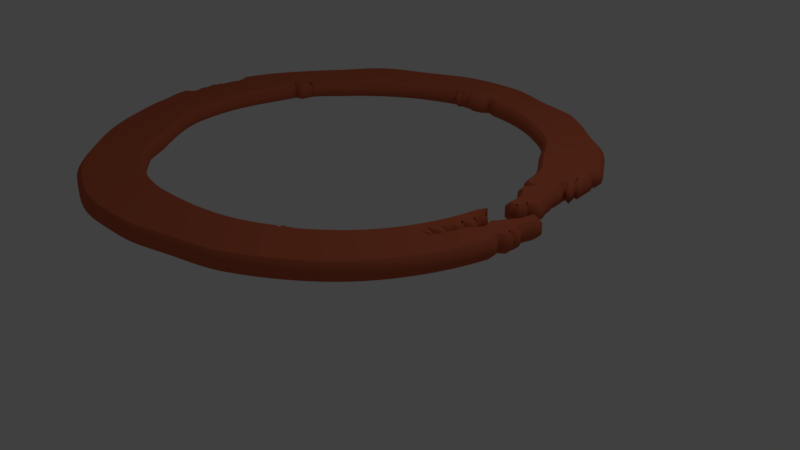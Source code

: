 # Source: brush_circle_3d.blend  (saved by Blender 2.78.0; exported with 4.5.12 LTS)
import bpy
from mathutils import Matrix  # noqa: F401  (used for matrix-valued properties, if any)

bpy.ops.wm.read_factory_settings(use_empty=True)
scene = bpy.context.scene
scene.name = 'Scene'

# ---- collections
col_collection_1 = bpy.data.collections.new('Collection 1'); scene.collection.children.link(col_collection_1)

# ---- materials (node trees are filled in below, after node groups)
mat_svgmat_016 = bpy.data.materials.new('SVGMat.016')
mat_svgmat_016.alpha_threshold = 0.0
mat_svgmat_016.use_transparent_shadow = False
mat_svgmat_016.diffuse_color = (0.5711, 0.1301, 0.06125, 1.0)
mat_svgmat_016.roughness = 0.5

# ---- material node trees

# ---- world
world_world = bpy.data.worlds.new('World'); scene.world = world_world
world_world.color = (0.05088, 0.05088, 0.05088)
world_world.use_sun_shadow = False
world_world.sun_shadow_jitter_overblur = 0.0
world_world.cycles.sampling_method = 'MANUAL'

# ---- cameras
cam_camera = bpy.data.cameras.new('Camera')
cam_camera.clip_end = 100.0
cam_camera.lens = 35.0
cam_camera.sensor_width = 32.0
cam_camera.sensor_height = 18.0
cam_camera.ortho_scale = 7.314
cam_camera.dof.focus_distance = 0.0
cam_camera.dof.aperture_fstop = 128.0

# ---- lights
light_lamp = bpy.data.lights.new('Lamp', 'POINT')
light_lamp.transmission_factor = 0.0
light_lamp.cutoff_distance = 30.0
light_lamp.energy = 100.0
light_lamp.shadow_buffer_clip_start = 1.001
light_lamp.shadow_soft_size = 0.1
light_lamp.shadow_maximum_resolution = 0.006
light_lamp.use_absolute_resolution = True

# ---- curves / text
cu_curve_012 = bpy.data.curves.new('Curve.012', 'CURVE')
cu_curve_012.dimensions = '2D'
_sp = cu_curve_012.splines.new('BEZIER'); _sp.bezier_points.add(125)
_sp.bezier_points.foreach_set('co', [0.03147, 0.005264, 0.0, 0.0326, 0.007392, 0.0, 0.03051, 0.007956, 0.0, 0.03007, 0.008608, 0.0, 0.0281, 0.01491, 0.0, 0.02382, 0.02108, 0.0, 0.0183, 0.02904, 0.0, 0.01042, 0.03462, 0.0, -0.007428, 0.04072, 0.0, -0.007428, 0.04126, 0.0, -0.009462, 0.04171, 0.0, -0.01146, 0.04036, 0.0, -0.0127, 0.04013, 0.0, -0.01396, 0.04005, 0.0, -0.01526, 0.04064, 0.0, -0.0165, 0.04039, 0.0, -0.01782, 0.04058, 0.0, -0.01833, 0.0398, 0.0, -0.01914, 0.04069, 0.0, -0.02877, 0.03725, 0.0, -0.03733, 0.03188, 0.0, -0.04454, 0.02486, 0.0, -0.05097, 0.0169, 0.0, -0.05092, 0.01615, 0.0, -0.05098, 0.01548, 0.0, -0.05118, 0.01416, 0.0, -0.05321, 0.01362, 0.0, -0.05332, 0.01226, 0.0, -0.05605, -0.003057, 0.0, -0.05497, -0.01344, 0.0, -0.04433, -0.03086, 0.0, -0.03796, -0.03897, 0.0, -0.02917, -0.04462, 0.0, -0.008619, -0.04657, 0.0, 0.01112, -0.04064, 0.0, 0.01202, -0.04018, 0.0, 0.01277, -0.04027, 0.0, 0.01284, -0.03932, 0.0, 0.01414, -0.03891, 0.0, 0.01539, -0.03831, 0.0, 0.01911, -0.0352, 0.0, 0.0322, -0.009278, 0.0, 0.03376, -0.01055, 0.0, 0.03418, -0.009857, 0.0, 0.03393, -0.01218, 0.0, 0.03541, -0.01415, 0.0, 0.03353, -0.0149, 0.0, 0.03452, -0.01637, 0.0, 0.03316, -0.01741, 0.0, 0.03251, -0.01881, 0.0, 0.03369, -0.02012, 0.0, 0.03274, -0.02069, 0.0, 0.03142, -0.02115, 0.0, 0.03308, -0.02237, 0.0, 0.03125, -0.02291, 0.0, 0.03344, -0.02314, 0.0, 0.03598, -0.01597, 0.0, 0.03722, -0.01463, 0.0, 0.03778, -0.01311, 0.0, 0.03725, -0.0114, 0.0, 0.03714, -0.01063, 0.0, 0.03774, -0.01009, 0.0, 0.04007, -0.006014, 0.0, 0.04063, -0.003488, 0.0, 0.04033, -0.003285, 0.0, 0.04097, -0.003322, 0.0, 0.0423, -0.004326, 0.0, 0.04149, -0.009072, 0.0, 0.04238, -0.01069, 0.0, 0.04181, -0.01154, 0.0, 0.04238, -0.01252, 0.0, 0.04092, -0.01432, 0.0, 0.04163, -0.01665, 0.0, 0.03281, -0.0369, 0.0, 0.01406, -0.05244, 0.0, 0.002033, -0.05631, 0.0, -0.01046, -0.05909, 0.0, -0.02344, -0.05867, 0.0, -0.03558, -0.0543, 0.0, -0.04994, -0.04288, 0.0, -0.06053, -0.02824, 0.0, -0.06439, -0.01998, 0.0, -0.06749, -0.01121, 0.0, -0.06574, -0.008717, 0.0, -0.06662, -0.006508, 0.0, -0.06655, -0.005943, 0.0, -0.06642, -0.005379, 0.0, -0.06657, -0.00425, 0.0, -0.06718, -0.003122, 0.0, -0.06655, -0.001993, 0.0, -0.06648, -0.0008642, 0.0, -0.06593, -0.0003394, 0.0, -0.06607, 0.000225, 0.0, -0.06584, 0.002482, 0.0, -0.06527, 0.004686, 0.0, -0.06598, 0.005358, 0.0, -0.06594, 0.005922, 0.0, -0.06686, 0.007271, 0.0, -0.05491, 0.02968, 0.0, -0.04715, 0.04017, 0.0, -0.0354, 0.04597, 0.0, -0.02347, 0.05111, 0.0, -0.01056, 0.05203, 0.0, 0.001643, 0.04872, 0.0, 0.01354, 0.04516, 0.0, 0.02162, 0.03894, 0.0, 0.03052, 0.03178, 0.0, 0.03618, 0.02309, 0.0, 0.0356, 0.02044, 0.0, 0.03609, 0.01965, 0.0, 0.03665, 0.0189, 0.0, 0.03698, 0.01608, 0.0, 0.03686, 0.01271, 0.0, 0.03493, 0.01253, 0.0, 0.03591, 0.01234, 0.0, 0.03534, 0.0115, 0.0, 0.03631, 0.009486, 0.0, 0.03641, 0.006752, 0.0, 0.03715, 0.004426, 0.0, 0.03816, 0.000809, 0.0, 0.03647, -0.0002914, 0.0, 0.03633, -0.001271, 0.0, 0.0358, -0.002018, 0.0, 0.03421, -0.002018, 0.0, 0.03407, -0.0004043, 0.0, 0.0339, 0.001461, 0.0])
_sp.bezier_points.foreach_set('handle_left', [0.03205, 0.003763, 0.0, 0.03271, 0.006791, 0.0, 0.03056, 0.007643, 0.0, 0.03031, 0.008219, 0.0, 0.02917, 0.01286, 0.0, 0.02529, 0.01886, 0.0, 0.02056, 0.02677, 0.0, 0.01313, 0.03292, 0.0, -0.001093, 0.04006, 0.0, -0.007445, 0.04101, 0.0, -0.009141, 0.04169, 0.0, -0.01081, 0.04035, 0.0, -0.01227, 0.04013, 0.0, -0.01331, 0.04008, 0.0, -0.01462, 0.04069, 0.0, -0.01608, 0.04046, 0.0, -0.01719, 0.04066, 0.0, -0.01811, 0.03984, 0.0, -0.01882, 0.04074, 0.0, -0.02563, 0.03862, 0.0, -0.0346, 0.03392, 0.0, -0.04241, 0.02747, 0.0, -0.04945, 0.01996, 0.0, -0.05078, 0.01644, 0.0, -0.05084, 0.01577, 0.0, -0.05092, 0.01475, 0.0, -0.05304, 0.01401, 0.0, -0.05318, 0.01266, 0.0, -0.05604, 0.0003773, 0.0, -0.05571, -0.01003, 0.0, -0.04869, -0.02557, 0.0, -0.0407, -0.03689, 0.0, -0.03232, -0.04324, 0.0, -0.01557, -0.04713, 0.0, 0.005165, -0.04442, 0.0, 0.01171, -0.04038, 0.0, 0.0126, -0.04038, 0.0, 0.01268, -0.03944, 0.0, 0.01378, -0.03917, 0.0, 0.01503, -0.03859, 0.0, 0.01826, -0.03605, 0.0, 0.03097, -0.01907, 0.0, 0.03333, -0.01077, 0.0, 0.03384, -0.009651, 0.0, 0.03412, -0.01014, 0.0, 0.03553, -0.01348, 0.0, 0.0336, -0.01452, 0.0, 0.03463, -0.01595, 0.0, 0.0333, -0.01694, 0.0, 0.03268, -0.01829, 0.0, 0.03379, -0.01985, 0.0, 0.03284, -0.02042, 0.0, 0.03155, -0.02085, 0.0, 0.03315, -0.02222, 0.0, 0.03132, -0.02276, 0.0, 0.03321, -0.02304, 0.0, 0.03521, -0.01812, 0.0, 0.03703, -0.01514, 0.0, 0.03764, -0.0136, 0.0, 0.03711, -0.01185, 0.0, 0.03707, -0.01086, 0.0, 0.03768, -0.0103, 0.0, 0.03969, -0.007196, 0.0, 0.04033, -0.004039, 0.0, 0.04005, -0.003082, 0.0, 0.04084, -0.003003, 0.0, 0.04219, -0.003793, 0.0, 0.04149, -0.007066, 0.0, 0.0424, -0.01013, 0.0, 0.04184, -0.01124, 0.0, 0.04242, -0.01221, 0.0, 0.04103, -0.01364, 0.0, 0.04177, -0.0159, 0.0, 0.03739, -0.03058, 0.0, 0.02147, -0.04847, 0.0, 0.006156, -0.05521, 0.0, -0.00618, -0.05899, 0.0, -0.01926, -0.05956, 0.0, -0.03176, -0.05605, 0.0, -0.04555, -0.04714, 0.0, -0.05785, -0.03369, 0.0, -0.06349, -0.02291, 0.0, -0.06709, -0.01424, 0.0, -0.06563, -0.009857, 0.0, -0.06655, -0.00765, 0.0, -0.06653, -0.006225, 0.0, -0.06641, -0.005661, 0.0, -0.06657, -0.004815, 0.0, -0.06719, -0.003686, 0.0, -0.06657, -0.002557, 0.0, -0.0665, -0.001429, 0.0, -0.06594, -0.0006244, 0.0, -0.06609, -5.721e-05, 0.0, -0.06597, 0.001354, 0.0, -0.06544, 0.003557, 0.0, -0.06603, 0.005075, 0.0, -0.06598, 0.00564, 0.0, -0.06697, 0.006709, 0.0, -0.06009, 0.02281, 0.0, -0.05048, 0.0374, 0.0, -0.0393, 0.04406, 0.0, -0.0277, 0.0502, 0.0, -0.01482, 0.05219, 0.0, -0.002387, 0.0499, 0.0, 0.009994, 0.04721, 0.0, 0.01874, 0.04126, 0.0, 0.02819, 0.03466, 0.0, 0.03459, 0.02617, 0.0, 0.03532, 0.02105, 0.0, 0.03597, 0.01994, 0.0, 0.03654, 0.01917, 0.0, 0.0368, 0.0168, 0.0, 0.03425, 0.02153, 0.0, 0.03507, 0.01372, 0.0, 0.03586, 0.01249, 0.0, 0.03528, 0.01176, 0.0, 0.03607, 0.01032, 0.0, 0.03622, 0.007638, 0.0, 0.03704, 0.005109, 0.0, 0.03828, 0.001783, 0.0, 0.03654, 9.516e-05, 0.0, 0.03641, -0.0009714, 0.0, 0.03618, -0.002018, 0.0, 0.0346, -0.002825, 0.0, 0.03429, -0.0009291, 0.0, 0.03411, 0.0008486, 0.0])
_sp.bezier_points.foreach_set('handle_right', [0.0314, 0.005871, 0.0, 0.03254, 0.007691, 0.0, 0.03046, 0.00827, 0.0, 0.02929, 0.01044, 0.0, 0.02702, 0.01695, 0.0, 0.02212, 0.02381, 0.0, 0.01604, 0.03131, 0.0, 0.005009, 0.03797, 0.0, -0.007402, 0.04098, 0.0, -0.009728, 0.04143, 0.0, -0.009784, 0.04173, 0.0, -0.01188, 0.04039, 0.0, -0.01334, 0.04013, 0.0, -0.0146, 0.04002, 0.0, -0.01569, 0.04061, 0.0, -0.01714, 0.04031, 0.0, -0.01804, 0.04055, 0.0, -0.01865, 0.03975, 0.0, -0.02253, 0.04012, 0.0, -0.03191, 0.03587, 0.0, -0.03999, 0.02982, 0.0, -0.04673, 0.02222, 0.0, -0.05111, 0.01661, 0.0, -0.05105, 0.01586, 0.0, -0.05124, 0.01489, 0.0, -0.05136, 0.01377, 0.0, -0.05337, 0.01322, 0.0, -0.05387, 0.01064, 0.0, -0.05608, -0.006546, 0.0, -0.05346, -0.02012, 0.0, -0.04214, -0.03351, 0.0, -0.03523, -0.04106, 0.0, -0.02285, -0.04733, 0.0, -0.001684, -0.04607, 0.0, 0.01137, -0.04048, 0.0, 0.01217, -0.04008, 0.0, 0.01293, -0.04016, 0.0, 0.01318, -0.03908, 0.0, 0.0145, -0.03865, 0.0, 0.0168, -0.03719, 0.0, 0.02649, -0.02892, 0.0, 0.03244, -0.009933, 0.0, 0.03418, -0.01033, 0.0, 0.03453, -0.01006, 0.0, 0.0339, -0.01268, 0.0, 0.03535, -0.01448, 0.0, 0.03346, -0.01528, 0.0, 0.03442, -0.0168, 0.0, 0.03303, -0.01789, 0.0, 0.03242, -0.01906, 0.0, 0.03359, -0.02039, 0.0, 0.03264, -0.02095, 0.0, 0.03136, -0.02129, 0.0, 0.03302, -0.02252, 0.0, 0.03149, -0.02301, 0.0, 0.03463, -0.02071, 0.0, 0.03619, -0.01544, 0.0, 0.0374, -0.01412, 0.0, 0.03792, -0.01262, 0.0, 0.03732, -0.01117, 0.0, 0.0372, -0.0104, 0.0, 0.03825, -0.008364, 0.0, 0.04038, -0.004829, 0.0, 0.04093, -0.002938, 0.0, 0.04047, -0.00339, 0.0, 0.04109, -0.003641, 0.0, 0.04254, -0.005393, 0.0, 0.04149, -0.009572, 0.0, 0.04238, -0.01097, 0.0, 0.04178, -0.01184, 0.0, 0.04231, -0.01314, 0.0, 0.04082, -0.015, 0.0, 0.04026, -0.0233, 0.0, 0.02822, -0.04322, 0.0, 0.01036, -0.05441, 0.0, -0.002091, -0.05741, 0.0, -0.01474, -0.0592, 0.0, -0.02762, -0.05778, 0.0, -0.04113, -0.05172, 0.0, -0.05427, -0.03864, 0.0, -0.0619, -0.02551, 0.0, -0.06528, -0.01706, 0.0, -0.06764, -0.01008, 0.0, -0.06584, -0.007577, 0.0, -0.06664, -0.006225, 0.0, -0.06656, -0.005661, 0.0, -0.06642, -0.004815, 0.0, -0.06658, -0.003686, 0.0, -0.06717, -0.002557, 0.0, -0.06652, -0.001429, 0.0, -0.06648, -0.000582, 0.0, -0.06591, -5.439e-05, 0.0, -0.06597, 0.001354, 0.0, -0.0657, 0.003611, 0.0, -0.06523, 0.004968, 0.0, -0.06593, 0.00564, 0.0, -0.06583, 0.006486, 0.0, -0.06521, 0.01548, 0.0, -0.0523, 0.0331, 0.0, -0.04383, 0.04294, 0.0, -0.0315, 0.04788, 0.0, -0.01924, 0.05202, 0.0, -0.006296, 0.05187, 0.0, 0.005673, 0.04754, 0.0, 0.01612, 0.04369, 0.0, 0.02451, 0.03661, 0.0, 0.03269, 0.02908, 0.0, 0.03651, 0.02242, 0.0, 0.03574, 0.02014, 0.0, 0.0362, 0.01936, 0.0, 0.03709, 0.01783, 0.0, 0.03808, 0.01196, 0.0, 0.03615, 0.0132, 0.0, 0.03493, 0.01241, 0.0, 0.03595, 0.0122, 0.0, 0.03549, 0.01096, 0.0, 0.03649, 0.008639, 0.0, 0.03659, 0.005866, 0.0, 0.03715, 0.003035, 0.0, 0.03811, 0.0003237, 0.0, 0.0364, -0.000678, 0.0, 0.036, -0.002464, 0.0, 0.03542, -0.002018, 0.0, 0.03401, -0.00162, 0.0, 0.03386, 0.0001206, 0.0, 0.03353, 0.002691, 0.0])
_sp.use_cyclic_u = True
cu_curve_012.materials.append(mat_svgmat_016)
cu_curve_012.use_path_clamp = True
cu_curve_012.bevel_resolution = 0
cu_curve_012.extrude = 0.001
cu_curve_012.bevel_depth = 0.001
cu_curve_012.fill_mode = 'BOTH'

# ---- objects
ob_brush_circle = bpy.data.objects.new('brush_circle', cu_curve_012)
ob_lamp = bpy.data.objects.new('Lamp', light_lamp)
ob_camera = bpy.data.objects.new('Camera', cam_camera)

# ---- transforms, parenting, visibility, modifiers, constraints
ob_brush_circle.location = (0.5559, -0.05956, 0.0)
ob_brush_circle.scale = (53.74, 53.74, 53.74)
ob_brush_circle.lineart.crease_threshold = 0.0
ob_lamp.location = (4.076, 1.005, 5.904)
ob_lamp.rotation_euler = (0.6503, 0.05522, 1.866)
ob_lamp.lock_rotations_4d = False
ob_lamp.empty_display_type = 'ARROWS'
ob_lamp.color = (0.0, 0.0, 0.0, 0.0)
ob_lamp.lineart.crease_threshold = 0.0
ob_camera.location = (7.481, -6.508, 3.848)
ob_camera.rotation_euler = (1.109, 0.0, 0.8149)
ob_camera.lock_rotations_4d = False
ob_camera.empty_display_type = 'ARROWS'
ob_camera.color = (0.0, 0.0, 0.0, 0.0)
ob_camera.display_type = 'WIRE'
ob_camera.lineart.crease_threshold = 0.0

# ---- collection membership
col_collection_1.objects.link(ob_brush_circle)
col_collection_1.objects.link(ob_lamp)
col_collection_1.objects.link(ob_camera)

# ---- scene / render settings (as saved in the file)
scene.camera = ob_camera
scene.frame_start = 1; scene.frame_end = 250; scene.frame_set(1)
scene.render.engine = 'BLENDER_EEVEE_NEXT'
scene.render.resolution_percentage = 50
scene.render.dither_intensity = 0.0
scene.cycles.use_denoising = False
scene.cycles.samples = 128
scene.cycles.sampling_pattern = 'TABULATED_SOBOL'
scene.cycles.light_sampling_threshold = 0.0
scene.cycles.use_adaptive_sampling = False
scene.cycles.use_light_tree = False
scene.cycles.blur_glossy = 0.0
scene.cycles.sample_clamp_indirect = 0.0
scene.view_settings.view_transform = 'Standard'
bpy.context.view_layer.update()
